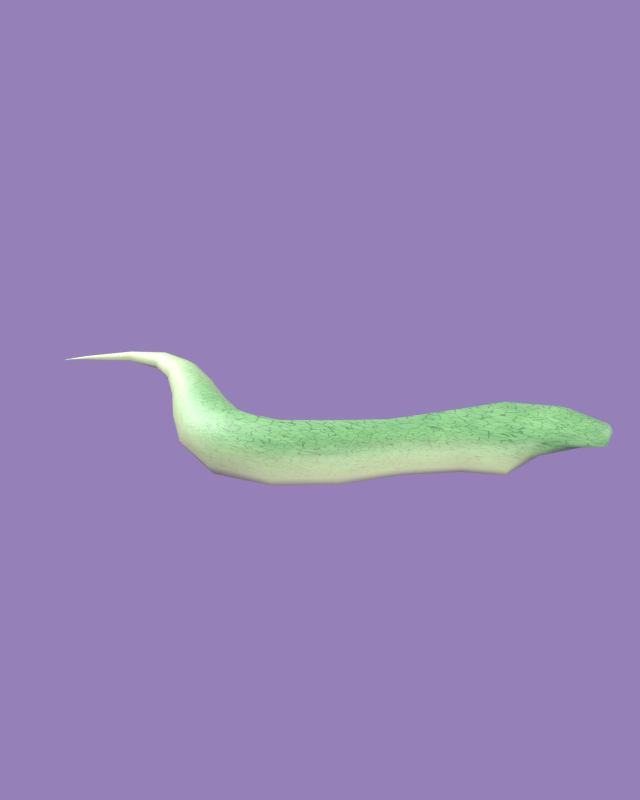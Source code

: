 # Source: snake_wip.blend  (saved by Blender 5.1.30; exported with 4.5.12 LTS)
import bpy
from mathutils import Matrix  # noqa: F401  (used for matrix-valued properties, if any)

bpy.ops.wm.read_factory_settings(use_empty=True)
scene = bpy.context.scene
scene.name = 'Scene'

# ---- materials (node trees are filled in below, after node groups)
mat_snake_prairie = bpy.data.materials.new('snake_prairie')

# ---- material node trees
mat_snake_prairie.use_nodes = True; mat_snake_prairie.node_tree.nodes.clear()
_N = mat_snake_prairie.node_tree.nodes; _L = mat_snake_prairie.node_tree.links
n0 = _N.new('ShaderNodeBsdfPrincipled'); n0.name = 'Principled BSDF'; n0.location = (-200, 100)
n0.inputs[2].default_value = 0.58
n0.inputs[3].default_value = 1.45
n1 = _N.new('ShaderNodeOutputMaterial'); n1.name = 'Material Output'; n1.location = (200, 100)
n2 = _N.new('ShaderNodeTexNoise'); n2.name = 'Noise Texture'; n2.location = (0, 0)
n2.width = 145
n2.inputs[2].default_value = 16.0
n3 = _N.new('ShaderNodeMix'); n3.name = 'Mix'; n3.location = (0, 0)
n3.data_type = 'RGBA'
n3.inputs[6].default_value = (0.07, 0.22, 0.07, 1.0)
n3.inputs[7].default_value = (0.18, 0.4, 0.14, 1.0)
n4 = _N.new('ShaderNodeTexVoronoi'); n4.name = 'Voronoi Texture'; n4.location = (0, 0)
n4.width = 155
n4.feature = 'DISTANCE_TO_EDGE'
n4.inputs[2].default_value = 42.0
n5 = _N.new('ShaderNodeMath'); n5.name = 'Math'; n5.location = (0, 0)
n5.operation = 'LESS_THAN'
n5.inputs[1].default_value = 0.035
n6 = _N.new('ShaderNodeMix'); n6.name = 'Mix.001'; n6.location = (0, 0)
n6.data_type = 'RGBA'
n6.blend_type = 'MULTIPLY'
n6.inputs[7].default_value = (0.45, 0.45, 0.4, 1.0)
n7 = _N.new('ShaderNodeNewGeometry'); n7.name = 'Geometry'; n7.location = (0, 0)
n8 = _N.new('ShaderNodeSeparateXYZ'); n8.name = 'Separate XYZ'; n8.location = (0, 0)
n9 = _N.new('ShaderNodeMapRange'); n9.name = 'Map Range'; n9.location = (0, 0)
n9.inputs[1].default_value = 0.05
n9.inputs[2].default_value = 0.0
n10 = _N.new('ShaderNodeMix'); n10.name = 'Mix.002'; n10.location = (0, 0)
n10.data_type = 'RGBA'
n10.inputs[7].default_value = (0.58, 0.58, 0.34, 1.0)
_L.new(n0.outputs[0], n1.inputs[0])
_L.new(n2.outputs[0], n3.inputs[0])
_L.new(n4.outputs[0], n5.inputs[0])
_L.new(n3.outputs[2], n6.inputs[6])
_L.new(n5.outputs[0], n6.inputs[0])
_L.new(n7.outputs[0], n8.inputs[0])
_L.new(n8.outputs[2], n9.inputs[0])
_L.new(n6.outputs[2], n10.inputs[6])
_L.new(n9.outputs[0], n10.inputs[0])
_L.new(n10.outputs[2], n0.inputs[0])
n1.is_active_output = True

# ---- world
world_ficha = bpy.data.worlds.new('ficha'); scene.world = world_ficha
world_ficha.use_nodes = True; world_ficha.node_tree.nodes.clear()
_N = world_ficha.node_tree.nodes; _L = world_ficha.node_tree.links
n0 = _N.new('ShaderNodeBackground'); n0.name = 'Background'; n0.location = (-200, 100)
n0.inputs[0].default_value = (0.3, 0.22, 0.48, 1.0)
n1 = _N.new('ShaderNodeOutputWorld'); n1.name = 'World Output'; n1.location = (200, 100)
_L.new(n0.outputs[0], n1.inputs[0])
n1.is_active_output = True

# ---- cameras
cam_cam = bpy.data.cameras.new('cam')

# ---- lights
light_key = bpy.data.lights.new('key', 'AREA')
light_key.energy = 110.0
light_key.size = 1.6
light_fill = bpy.data.lights.new('fill', 'AREA')
light_fill.energy = 30.0
light_fill.size = 1.5
light_rim = bpy.data.lights.new('rim', 'AREA')
light_rim.energy = 130.0
light_rim.size = 1.5

# ---- meshes
me_snake_mesh = bpy.data.meshes.new('snake_mesh')
me_snake_mesh.from_pydata([(0.02512, 0.35, 0.02117), (0.0488, 0.3284, 0.02117), (0.04841, 0.3281, 0.02272), (0.0474, 0.3272, 0.02367), (0.04615, 0.3261, 0.02367), (0.04514, 0.3253, 0.02272), (0.04475, 0.3249, 0.02117), (0.04514, 0.3253, 0.02033), (0.04615, 0.3261, 0.0198), (0.0474, 0.3272, 0.0198), (0.04841, 0.3281, 0.02033), (0.0849, 0.2831, 0.02117), (0.08349, 0.2825, 0.02564), (0.0798, 0.281, 0.0284), (0.07524, 0.279, 0.0284), (0.07155, 0.2775, 0.02564), (0.07014, 0.2769, 0.02117), (0.07155, 0.2775, 0.01872), (0.07524, 0.279, 0.0172), (0.0798, 0.281, 0.0172), (0.08349, 0.2825, 0.01872), (0.09798, 0.2312, 0.02117), (0.09533, 0.2316, 0.02885), (0.08841, 0.2327, 0.0336), (0.07986, 0.234, 0.0336), (0.07293, 0.235, 0.02885), (0.07029, 0.2354, 0.02117), (0.07293, 0.235, 0.01695), (0.07986, 0.234, 0.01434), (0.08841, 0.2327, 0.01434), (0.09533, 0.2316, 0.01695), (0.08114, 0.1755, 0.02117), (0.07797, 0.1776, 0.03195), (0.06968, 0.1832, 0.03861), (0.05942, 0.1901, 0.03861), (0.05113, 0.1957, 0.03195), (0.04796, 0.1978, 0.02117), (0.05113, 0.1957, 0.01525), (0.05942, 0.1901, 0.01158), (0.06968, 0.1832, 0.01158), (0.07797, 0.1776, 0.01525), (0.04338, 0.1217, 0.02117), (0.03984, 0.1252, 0.03493), (0.03059, 0.1344, 0.04343), (0.01915, 0.1456, 0.04343), (0.009891, 0.1548, 0.03493), (0.006355, 0.1583, 0.02117), (0.009891, 0.1548, 0.01361), (0.01915, 0.1456, 0.008934), (0.03059, 0.1344, 0.008934), (0.03984, 0.1252, 0.01361), (0.0006364, 0.07033, 0.02117), (-0.003793, 0.07472, 0.03833), (-0.01539, 0.08622, 0.04893), (-0.02972, 0.1004, 0.04893), (-0.04132, 0.1119, 0.03833), (-0.04575, 0.1163, 0.02117), (-0.04132, 0.1119, 0.01174), (-0.02972, 0.1004, 0.00591), (-0.01539, 0.08622, 0.00591), (-0.003793, 0.07472, 0.01174), (-0.03056, 0.02436, 0.02117), (-0.03675, 0.02862, 0.04167), (-0.05295, 0.03977, 0.05434), (-0.07297, 0.05356, 0.05434), (-0.08916, 0.06472, 0.04167), (-0.09535, 0.06898, 0.02117), (-0.08916, 0.06472, 0.0099), (-0.07297, 0.05356, 0.002932), (-0.05295, 0.03977, 0.002932), (-0.03675, 0.02862, 0.0099), (-0.03842, -0.007762, 0.02117), (-0.04708, -0.00628, 0.04497), (-0.06975, -0.002399, 0.05967), (-0.09777, 0.002399, 0.05967), (-0.1204, 0.00628, 0.04497), (-0.1291, 0.007762, 0.02117), (-0.1204, 0.00628, 0.008088), (-0.09777, 0.002399, 0.0), (-0.06975, -0.002399, 0.0), (-0.04708, -0.00628, 0.008088), (-0.03621, -0.02977, 0.02117), (-0.04428, -0.033, 0.04447), (-0.06542, -0.04145, 0.05886), (-0.09154, -0.05189, 0.05886), (-0.1127, -0.06033, 0.04447), (-0.1208, -0.06356, 0.02117), (-0.1127, -0.06033, 0.008364), (-0.09154, -0.05189, 0.000446), (-0.06542, -0.04145, 0.000446), (-0.04428, -0.033, 0.008364), (-0.01438, -0.06424, 0.02117), (-0.02095, -0.06979, 0.04397), (-0.03814, -0.08434, 0.05806), (-0.05939, -0.1023, 0.05806), (-0.07659, -0.1169, 0.04397), (-0.08316, -0.1224, 0.02117), (-0.07659, -0.1169, 0.008636), (-0.05939, -0.1023, 0.0008872), (-0.03814, -0.08434, 0.0008872), (-0.02095, -0.06979, 0.008636), (0.02456, -0.1107, 0.02117), (0.01913, -0.1163, 0.04122), (0.004914, -0.131, 0.05361), (-0.01266, -0.149, 0.05361), (-0.02688, -0.1637, 0.04122), (-0.03231, -0.1693, 0.02117), (-0.02688, -0.1637, 0.01015), (-0.01266, -0.149, 0.003333), (0.004914, -0.131, 0.003333), (0.01913, -0.1163, 0.01015), (0.07855, -0.1543, 0.02117), (0.07161, -0.1605, 0.04253), (0.05345, -0.1767, 0.05573), (0.031, -0.1967, 0.05573), (0.01284, -0.2129, 0.04253), (0.005905, -0.2191, 0.02117), (0.01284, -0.2129, 0.009427), (0.031, -0.1967, 0.002167), (0.05345, -0.1767, 0.002167), (0.07161, -0.1605, 0.009427), (0.1356, -0.2045, 0.02377), (0.1241, -0.21, 0.04717), (0.09385, -0.2244, 0.06163), (0.05651, -0.2422, 0.06163), (0.02631, -0.2566, 0.04717), (0.01477, -0.2621, 0.02377), (0.02631, -0.2566, 0.0109), (0.05651, -0.2422, 0.002943), (0.09385, -0.2244, 0.002943), (0.1241, -0.21, 0.0109), (0.1361, -0.2845, 0.03867), (0.1263, -0.2836, 0.05592), (0.1006, -0.2814, 0.06658), (0.06886, -0.2786, 0.06658), (0.04319, -0.2764, 0.05592), (0.03338, -0.2755, 0.03867), (0.04319, -0.2764, 0.02919), (0.06886, -0.2786, 0.02333), (0.1006, -0.2814, 0.02333), (0.1263, -0.2836, 0.02919), (0.09449, -0.3432, 0.05358), (0.08941, -0.3401, 0.06353), (0.07611, -0.3318, 0.06967), (0.05968, -0.3215, 0.06967), (0.04638, -0.3133, 0.06353), (0.0413, -0.3101, 0.05358), (0.04638, -0.3133, 0.04811), (0.05968, -0.3215, 0.04473), (0.07611, -0.3318, 0.04473), (0.08941, -0.3401, 0.04811), (0.05093, -0.35, 0.05617)], [], [(0, 2, 1), (0, 3, 2), (0, 4, 3), (0, 5, 4), (0, 6, 5), (0, 7, 6), (0, 8, 7), (0, 9, 8), (0, 10, 9), (0, 1, 10), (1, 2, 12, 11), (2, 3, 13, 12), (3, 4, 14, 13), (4, 5, 15, 14), (5, 6, 16, 15), (6, 7, 17, 16), (7, 8, 18, 17), (8, 9, 19, 18), (9, 10, 20, 19), (10, 1, 11, 20), (11, 12, 22, 21), (12, 13, 23, 22), (13, 14, 24, 23), (14, 15, 25, 24), (15, 16, 26, 25), (16, 17, 27, 26), (17, 18, 28, 27), (18, 19, 29, 28), (19, 20, 30, 29), (20, 11, 21, 30), (21, 22, 32, 31), (22, 23, 33, 32), (23, 24, 34, 33), (24, 25, 35, 34), (25, 26, 36, 35), (26, 27, 37, 36), (27, 28, 38, 37), (28, 29, 39, 38), (29, 30, 40, 39), (30, 21, 31, 40), (31, 32, 42, 41), (32, 33, 43, 42), (33, 34, 44, 43), (34, 35, 45, 44), (35, 36, 46, 45), (36, 37, 47, 46), (37, 38, 48, 47), (38, 39, 49, 48), (39, 40, 50, 49), (40, 31, 41, 50), (41, 42, 52, 51), (42, 43, 53, 52), (43, 44, 54, 53), (44, 45, 55, 54), (45, 46, 56, 55), (46, 47, 57, 56), (47, 48, 58, 57), (48, 49, 59, 58), (49, 50, 60, 59), (50, 41, 51, 60), (51, 52, 62, 61), (52, 53, 63, 62), (53, 54, 64, 63), (54, 55, 65, 64), (55, 56, 66, 65), (56, 57, 67, 66), (57, 58, 68, 67), (58, 59, 69, 68), (59, 60, 70, 69), (60, 51, 61, 70), (61, 62, 72, 71), (62, 63, 73, 72), (63, 64, 74, 73), (64, 65, 75, 74), (65, 66, 76, 75), (66, 67, 77, 76), (67, 68, 78, 77), (68, 69, 79, 78), (69, 70, 80, 79), (70, 61, 71, 80), (71, 72, 82, 81), (72, 73, 83, 82), (73, 74, 84, 83), (74, 75, 85, 84), (75, 76, 86, 85), (76, 77, 87, 86), (77, 78, 88, 87), (78, 79, 89, 88), (79, 80, 90, 89), (80, 71, 81, 90), (81, 82, 92, 91), (82, 83, 93, 92), (83, 84, 94, 93), (84, 85, 95, 94), (85, 86, 96, 95), (86, 87, 97, 96), (87, 88, 98, 97), (88, 89, 99, 98), (89, 90, 100, 99), (90, 81, 91, 100), (91, 92, 102, 101), (92, 93, 103, 102), (93, 94, 104, 103), (94, 95, 105, 104), (95, 96, 106, 105), (96, 97, 107, 106), (97, 98, 108, 107), (98, 99, 109, 108), (99, 100, 110, 109), (100, 91, 101, 110), (101, 102, 112, 111), (102, 103, 113, 112), (103, 104, 114, 113), (104, 105, 115, 114), (105, 106, 116, 115), (106, 107, 117, 116), (107, 108, 118, 117), (108, 109, 119, 118), (109, 110, 120, 119), (110, 101, 111, 120), (111, 112, 122, 121), (112, 113, 123, 122), (113, 114, 124, 123), (114, 115, 125, 124), (115, 116, 126, 125), (116, 117, 127, 126), (117, 118, 128, 127), (118, 119, 129, 128), (119, 120, 130, 129), (120, 111, 121, 130), (121, 122, 132, 131), (122, 123, 133, 132), (123, 124, 134, 133), (124, 125, 135, 134), (125, 126, 136, 135), (126, 127, 137, 136), (127, 128, 138, 137), (128, 129, 139, 138), (129, 130, 140, 139), (130, 121, 131, 140), (131, 132, 142, 141), (132, 133, 143, 142), (133, 134, 144, 143), (134, 135, 145, 144), (135, 136, 146, 145), (136, 137, 147, 146), (137, 138, 148, 147), (138, 139, 149, 148), (139, 140, 150, 149), (140, 131, 141, 150), (151, 141, 142), (151, 142, 143), (151, 143, 144), (151, 144, 145), (151, 145, 146), (151, 146, 147), (151, 147, 148), (151, 148, 149), (151, 149, 150), (151, 150, 141)])
me_snake_mesh.polygons.foreach_set('use_smooth', [True] * 160)
me_snake_mesh.materials.append(mat_snake_prairie)
me_snake_mesh.update()

# ---- objects
ob_snake = bpy.data.objects.new('snake', me_snake_mesh)
ob_key = bpy.data.objects.new('key', light_key)
ob_fill = bpy.data.objects.new('fill', light_fill)
ob_rim = bpy.data.objects.new('rim', light_rim)
ob_target = bpy.data.objects.new('target', None)
ob_cam = bpy.data.objects.new('cam', cam_cam)

# ---- transforms, parenting, visibility, modifiers, constraints
ob_snake.location = (0.0, 0.0, 0.0)
ob_key.location = (-1.62, -1.76, 1.35)
ob_key.rotation_mode = 'QUATERNION'
ob_key.rotation_quaternion = (0.8045, 0.4697, -0.1833, -0.3139)
ob_fill.location = (1.49, -1.35, 0.47)
ob_fill.rotation_mode = 'QUATERNION'
ob_fill.rotation_quaternion = (0.7162, 0.5681, 0.2519, 0.3176)
ob_rim.location = (0.27, 1.76, 1.22)
ob_rim.rotation_mode = 'QUATERNION'
ob_rim.rotation_quaternion = (0.06727, 0.03545, 0.4649, 0.8821)
ob_target.location = (0.0, -0.05, 0.06)
ob_cam.location = (-0.95, -0.62, 0.52)
_c = ob_cam.constraints.new('TRACK_TO'); _c.name = 'Track To'
_c.target = ob_target

# ---- collection membership
scene.collection.objects.link(ob_snake)
scene.collection.objects.link(ob_key)
scene.collection.objects.link(ob_fill)
scene.collection.objects.link(ob_rim)
scene.collection.objects.link(ob_target)
scene.collection.objects.link(ob_cam)

# ---- scene / render settings (as saved in the file)
scene.camera = ob_cam
scene.frame_start = 1; scene.frame_end = 250; scene.frame_set(1)
scene.render.engine = 'BLENDER_EEVEE_NEXT'
scene.render.resolution_x = 1024
scene.render.resolution_y = 1280
scene.render.bake_bias = 0.0
scene.render.bake_samples = 0
scene.cycles.sampling_pattern = 'TABULATED_SOBOL'
scene.eevee.use_volume_custom_range = False
scene.eevee.use_raytracing = True
scene.view_settings.view_transform = 'Standard'
bpy.context.view_layer.update()
